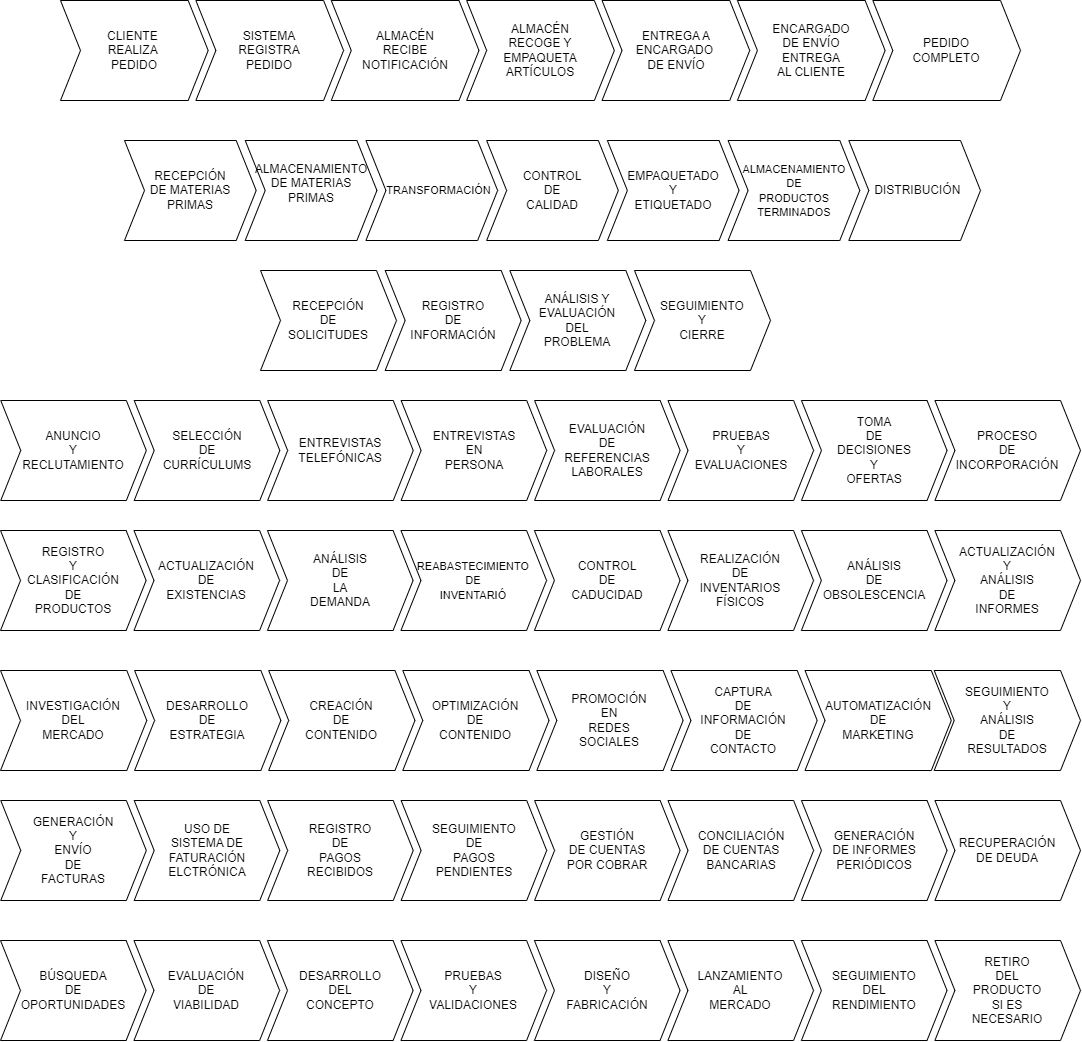

The diagram above was exported from draw.io. Its source (the exported page's mxGraphModel, read from the mxfile embedded in the PNG):
<mxGraphModel dx="2512" dy="1214" grid="1" gridSize="10" guides="1" tooltips="1" connect="1" arrows="1" fold="1" page="1" pageScale="1" pageWidth="827" pageHeight="1169" math="0" shadow="0">
  <root>
    <mxCell id="0" />
    <mxCell id="1" parent="0" />
    <mxCell id="5RNMROvo2O2HzetW4P1q-1" value="CLIENTE&amp;nbsp;&lt;div&gt;REALIZA&amp;nbsp;&lt;/div&gt;&lt;div&gt;PEDIDO&lt;/div&gt;" style="shape=step;perimeter=stepPerimeter;whiteSpace=wrap;html=1;fixedSize=1;container=0;" vertex="1" parent="1">
      <mxGeometry x="350" y="70" width="147.6923076923077" height="100" as="geometry" />
    </mxCell>
    <mxCell id="5RNMROvo2O2HzetW4P1q-2" value="SISTEMA&lt;div&gt;REGISTRA&lt;/div&gt;&lt;div&gt;PEDIDO&lt;/div&gt;" style="shape=step;perimeter=stepPerimeter;whiteSpace=wrap;html=1;fixedSize=1;container=0;" vertex="1" parent="1">
      <mxGeometry x="485.38461538461536" y="70" width="147.6923076923077" height="100" as="geometry" />
    </mxCell>
    <mxCell id="5RNMROvo2O2HzetW4P1q-3" value="ALMACÉN&lt;div&gt;RECIBE&lt;/div&gt;&lt;div&gt;NOTIFICACIÓN&lt;/div&gt;" style="shape=step;perimeter=stepPerimeter;whiteSpace=wrap;html=1;fixedSize=1;container=0;" vertex="1" parent="1">
      <mxGeometry x="620.7692307692307" y="70" width="147.6923076923077" height="100" as="geometry" />
    </mxCell>
    <mxCell id="5RNMROvo2O2HzetW4P1q-4" value="ENTREGA A&lt;div&gt;ENCARGADO&amp;nbsp;&lt;/div&gt;&lt;div&gt;DE&amp;nbsp;&lt;span style=&quot;background-color: initial;&quot;&gt;ENVÍO&lt;/span&gt;&lt;/div&gt;" style="shape=step;perimeter=stepPerimeter;whiteSpace=wrap;html=1;fixedSize=1;container=0;" vertex="1" parent="1">
      <mxGeometry x="891.5384615384615" y="70" width="147.6923076923077" height="100" as="geometry" />
    </mxCell>
    <mxCell id="5RNMROvo2O2HzetW4P1q-5" value="PEDIDO&lt;div&gt;COMPLETO&lt;/div&gt;" style="shape=step;perimeter=stepPerimeter;whiteSpace=wrap;html=1;fixedSize=1;container=0;" vertex="1" parent="1">
      <mxGeometry x="1162.3076923076924" y="70" width="147.6923076923077" height="100" as="geometry" />
    </mxCell>
    <mxCell id="5RNMROvo2O2HzetW4P1q-6" value="ENCARGADO&lt;div&gt;DE ENVÍO&lt;/div&gt;&lt;div&gt;ENTREGA&lt;/div&gt;&lt;div&gt;AL CLIENTE&lt;/div&gt;" style="shape=step;perimeter=stepPerimeter;whiteSpace=wrap;html=1;fixedSize=1;container=0;" vertex="1" parent="1">
      <mxGeometry x="1026.923076923077" y="70" width="147.6923076923077" height="100" as="geometry" />
    </mxCell>
    <mxCell id="5RNMROvo2O2HzetW4P1q-7" value="ALMACÉN&lt;div&gt;RECOGE Y&lt;/div&gt;&lt;div&gt;EMPAQUETA&lt;/div&gt;&lt;div&gt;ARTÍCULOS&lt;/div&gt;" style="shape=step;perimeter=stepPerimeter;whiteSpace=wrap;html=1;fixedSize=1;container=0;" vertex="1" parent="1">
      <mxGeometry x="756.1538461538462" y="70" width="147.6923076923077" height="100" as="geometry" />
    </mxCell>
    <mxCell id="5RNMROvo2O2HzetW4P1q-8" value="RECEPCIÓN&lt;div&gt;DE MATERIAS&lt;/div&gt;&lt;div&gt;PRIMAS&lt;/div&gt;" style="shape=step;perimeter=stepPerimeter;whiteSpace=wrap;html=1;fixedSize=1;container=0;" vertex="1" parent="1">
      <mxGeometry x="414" y="210" width="131.69230769230768" height="100" as="geometry" />
    </mxCell>
    <mxCell id="5RNMROvo2O2HzetW4P1q-9" value="ALMACENAMIENTO&lt;div&gt;DE MATERIAS&lt;/div&gt;&lt;div&gt;PRIMAS&lt;/div&gt;&lt;div&gt;&lt;br&gt;&lt;/div&gt;" style="shape=step;perimeter=stepPerimeter;whiteSpace=wrap;html=1;fixedSize=1;container=0;" vertex="1" parent="1">
      <mxGeometry x="534.7179487179487" y="210" width="131.69230769230768" height="100" as="geometry" />
    </mxCell>
    <mxCell id="5RNMROvo2O2HzetW4P1q-10" value="&lt;font style=&quot;font-size: 11px;&quot;&gt;&amp;nbsp; &amp;nbsp; &amp;nbsp;TRANSFORMACIÓN&lt;/font&gt;" style="shape=step;perimeter=stepPerimeter;whiteSpace=wrap;html=1;fixedSize=1;container=0;" vertex="1" parent="1">
      <mxGeometry x="655.4358974358975" y="210" width="131.69230769230768" height="100" as="geometry" />
    </mxCell>
    <mxCell id="5RNMROvo2O2HzetW4P1q-11" value="EMPAQUETADO&lt;div&gt;Y&lt;/div&gt;&lt;div&gt;ETIQUETADO&lt;/div&gt;" style="shape=step;perimeter=stepPerimeter;whiteSpace=wrap;html=1;fixedSize=1;container=0;" vertex="1" parent="1">
      <mxGeometry x="896.8717948717948" y="210" width="131.69230769230768" height="100" as="geometry" />
    </mxCell>
    <mxCell id="5RNMROvo2O2HzetW4P1q-12" value="&amp;nbsp; DISTRIBUCIÓN" style="shape=step;perimeter=stepPerimeter;whiteSpace=wrap;html=1;fixedSize=1;container=0;" vertex="1" parent="1">
      <mxGeometry x="1138.3076923076922" y="210" width="131.69230769230768" height="100" as="geometry" />
    </mxCell>
    <mxCell id="5RNMROvo2O2HzetW4P1q-13" value="&lt;font style=&quot;font-size: 11px;&quot;&gt;ALMACENAMIENTO&lt;/font&gt;&lt;div&gt;&lt;font style=&quot;font-size: 11px;&quot;&gt;DE&lt;/font&gt;&lt;/div&gt;&lt;div&gt;&lt;font style=&quot;font-size: 11px;&quot;&gt;PRODUCTOS&lt;/font&gt;&lt;/div&gt;&lt;div&gt;&lt;font style=&quot;font-size: 11px;&quot;&gt;TERMINADOS&lt;/font&gt;&lt;/div&gt;" style="shape=step;perimeter=stepPerimeter;whiteSpace=wrap;html=1;fixedSize=1;container=0;" vertex="1" parent="1">
      <mxGeometry x="1017.5897435897435" y="210" width="131.69230769230768" height="100" as="geometry" />
    </mxCell>
    <mxCell id="5RNMROvo2O2HzetW4P1q-14" value="CONTROL&lt;div&gt;DE&lt;/div&gt;&lt;div&gt;CALIDAD&lt;/div&gt;" style="shape=step;perimeter=stepPerimeter;whiteSpace=wrap;html=1;fixedSize=1;container=0;" vertex="1" parent="1">
      <mxGeometry x="776.1538461538461" y="210" width="131.69230769230768" height="100" as="geometry" />
    </mxCell>
    <mxCell id="5RNMROvo2O2HzetW4P1q-15" value="RECEPCIÓN&lt;div&gt;DE&lt;/div&gt;&lt;div&gt;SOLICITUDES&lt;/div&gt;" style="shape=step;perimeter=stepPerimeter;whiteSpace=wrap;html=1;fixedSize=1;container=0;" vertex="1" parent="1">
      <mxGeometry x="550" y="340" width="136" height="100" as="geometry" />
    </mxCell>
    <mxCell id="5RNMROvo2O2HzetW4P1q-16" value="REGISTRO&lt;div&gt;DE&lt;/div&gt;&lt;div&gt;INFORMACIÓN&lt;/div&gt;" style="shape=step;perimeter=stepPerimeter;whiteSpace=wrap;html=1;fixedSize=1;container=0;" vertex="1" parent="1">
      <mxGeometry x="674.6666666666666" y="340" width="136" height="100" as="geometry" />
    </mxCell>
    <mxCell id="5RNMROvo2O2HzetW4P1q-17" value="ANÁLISIS Y&lt;div&gt;EVALUACIÓN&lt;/div&gt;&lt;div&gt;DEL&lt;/div&gt;&lt;div&gt;PROBLEMA&lt;/div&gt;" style="shape=step;perimeter=stepPerimeter;whiteSpace=wrap;html=1;fixedSize=1;container=0;" vertex="1" parent="1">
      <mxGeometry x="799.3333333333333" y="340" width="136" height="100" as="geometry" />
    </mxCell>
    <mxCell id="5RNMROvo2O2HzetW4P1q-18" value="SEGUIMIENTO&lt;div&gt;Y&lt;/div&gt;&lt;div&gt;CIERRE&lt;/div&gt;" style="shape=step;perimeter=stepPerimeter;whiteSpace=wrap;html=1;fixedSize=1;container=0;" vertex="1" parent="1">
      <mxGeometry x="924" y="340" width="136" height="100" as="geometry" />
    </mxCell>
    <mxCell id="5RNMROvo2O2HzetW4P1q-19" value="ANUNCIO&lt;div&gt;Y&lt;/div&gt;&lt;div&gt;RECLUTAMIENTO&lt;/div&gt;" style="shape=step;perimeter=stepPerimeter;whiteSpace=wrap;html=1;fixedSize=1;container=0;" vertex="1" parent="1">
      <mxGeometry x="290.25" y="470" width="145.58426966292134" height="100" as="geometry" />
    </mxCell>
    <mxCell id="5RNMROvo2O2HzetW4P1q-20" value="SELECCIÓN&lt;div&gt;DE&lt;/div&gt;&lt;div&gt;CURRÍCULUMS&lt;/div&gt;" style="shape=step;perimeter=stepPerimeter;whiteSpace=wrap;html=1;fixedSize=1;container=0;" vertex="1" parent="1">
      <mxGeometry x="423.7022471910112" y="470" width="145.58426966292134" height="100" as="geometry" />
    </mxCell>
    <mxCell id="5RNMROvo2O2HzetW4P1q-21" value="ENTREVISTAS&lt;div&gt;TELEFÓNICAS&lt;/div&gt;" style="shape=step;perimeter=stepPerimeter;whiteSpace=wrap;html=1;fixedSize=1;container=0;" vertex="1" parent="1">
      <mxGeometry x="557.1544943820224" y="470" width="145.58426966292134" height="100" as="geometry" />
    </mxCell>
    <mxCell id="5RNMROvo2O2HzetW4P1q-22" value="EVALUACIÓN&lt;div&gt;DE&lt;/div&gt;&lt;div&gt;REFERENCIAS&lt;/div&gt;&lt;div&gt;LABORALES&lt;/div&gt;" style="shape=step;perimeter=stepPerimeter;whiteSpace=wrap;html=1;fixedSize=1;container=0;" vertex="1" parent="1">
      <mxGeometry x="824.0589887640449" y="470" width="145.58426966292134" height="100" as="geometry" />
    </mxCell>
    <mxCell id="5RNMROvo2O2HzetW4P1q-23" value="TOMA&lt;div&gt;DE&lt;/div&gt;&lt;div&gt;DECISIONES&lt;/div&gt;&lt;div&gt;Y&lt;/div&gt;&lt;div&gt;OFERTAS&lt;/div&gt;" style="shape=step;perimeter=stepPerimeter;whiteSpace=wrap;html=1;fixedSize=1;container=0;" vertex="1" parent="1">
      <mxGeometry x="1090.9634831460676" y="470" width="145.58426966292134" height="100" as="geometry" />
    </mxCell>
    <mxCell id="5RNMROvo2O2HzetW4P1q-24" value="PRUEBAS&lt;div&gt;Y&lt;/div&gt;&lt;div&gt;EVALUACIONES&lt;/div&gt;" style="shape=step;perimeter=stepPerimeter;whiteSpace=wrap;html=1;fixedSize=1;container=0;" vertex="1" parent="1">
      <mxGeometry x="957.5112359550562" y="470" width="145.58426966292134" height="100" as="geometry" />
    </mxCell>
    <mxCell id="5RNMROvo2O2HzetW4P1q-25" value="ENTREVISTAS&lt;div&gt;EN&lt;/div&gt;&lt;div&gt;PERSONA&lt;/div&gt;" style="shape=step;perimeter=stepPerimeter;whiteSpace=wrap;html=1;fixedSize=1;container=0;" vertex="1" parent="1">
      <mxGeometry x="690.6067415730338" y="470" width="145.58426966292134" height="100" as="geometry" />
    </mxCell>
    <mxCell id="5RNMROvo2O2HzetW4P1q-26" value="PROCESO&lt;div&gt;DE&lt;/div&gt;&lt;div&gt;INCORPORACIÓN&lt;/div&gt;" style="shape=step;perimeter=stepPerimeter;whiteSpace=wrap;html=1;fixedSize=1;container=0;" vertex="1" parent="1">
      <mxGeometry x="1224.415730337079" y="470" width="145.58426966292134" height="100" as="geometry" />
    </mxCell>
    <mxCell id="5RNMROvo2O2HzetW4P1q-27" value="REGISTRO&lt;div&gt;Y&lt;/div&gt;&lt;div&gt;CLASIFICACIÓN&lt;/div&gt;&lt;div&gt;DE&lt;/div&gt;&lt;div&gt;PRODUCTOS&lt;/div&gt;" style="shape=step;perimeter=stepPerimeter;whiteSpace=wrap;html=1;fixedSize=1;container=0;" vertex="1" parent="1">
      <mxGeometry x="290" y="600" width="145.61797752808988" height="100" as="geometry" />
    </mxCell>
    <mxCell id="5RNMROvo2O2HzetW4P1q-28" value="ACTUALIZACIÓN&lt;div&gt;DE&lt;/div&gt;&lt;div&gt;EXISTENCIAS&lt;/div&gt;" style="shape=step;perimeter=stepPerimeter;whiteSpace=wrap;html=1;fixedSize=1;container=0;" vertex="1" parent="1">
      <mxGeometry x="423.48314606741576" y="600" width="145.61797752808988" height="100" as="geometry" />
    </mxCell>
    <mxCell id="5RNMROvo2O2HzetW4P1q-29" value="ANÁLISIS&lt;div&gt;DE&lt;/div&gt;&lt;div&gt;LA&lt;/div&gt;&lt;div&gt;DEMANDA&lt;/div&gt;" style="shape=step;perimeter=stepPerimeter;whiteSpace=wrap;html=1;fixedSize=1;container=0;" vertex="1" parent="1">
      <mxGeometry x="556.9662921348315" y="600" width="145.61797752808988" height="100" as="geometry" />
    </mxCell>
    <mxCell id="5RNMROvo2O2HzetW4P1q-30" value="CONTROL&lt;div&gt;DE&lt;/div&gt;&lt;div&gt;CADUCIDAD&lt;/div&gt;" style="shape=step;perimeter=stepPerimeter;whiteSpace=wrap;html=1;fixedSize=1;container=0;" vertex="1" parent="1">
      <mxGeometry x="823.9325842696629" y="600" width="145.61797752808988" height="100" as="geometry" />
    </mxCell>
    <mxCell id="5RNMROvo2O2HzetW4P1q-31" value="ANÁLISIS&lt;div&gt;DE&lt;/div&gt;&lt;div&gt;OBSOLESCENCIA&lt;/div&gt;" style="shape=step;perimeter=stepPerimeter;whiteSpace=wrap;html=1;fixedSize=1;container=0;" vertex="1" parent="1">
      <mxGeometry x="1090.8988764044943" y="600" width="145.61797752808988" height="100" as="geometry" />
    </mxCell>
    <mxCell id="5RNMROvo2O2HzetW4P1q-32" value="REALIZACIÓN&lt;div&gt;DE&lt;/div&gt;&lt;div&gt;INVENTARIOS&lt;/div&gt;&lt;div&gt;FÍSICOS&lt;/div&gt;" style="shape=step;perimeter=stepPerimeter;whiteSpace=wrap;html=1;fixedSize=1;container=0;" vertex="1" parent="1">
      <mxGeometry x="957.4157303370787" y="600" width="145.61797752808988" height="100" as="geometry" />
    </mxCell>
    <mxCell id="5RNMROvo2O2HzetW4P1q-33" value="&lt;font style=&quot;font-size: 11px;&quot;&gt;REABASTECIMIENTO&lt;/font&gt;&lt;div&gt;&lt;font style=&quot;font-size: 11px;&quot;&gt;DE&lt;/font&gt;&lt;/div&gt;&lt;div&gt;&lt;font style=&quot;font-size: 11px;&quot;&gt;INVENTARIÓ&lt;/font&gt;&lt;/div&gt;" style="shape=step;perimeter=stepPerimeter;whiteSpace=wrap;html=1;fixedSize=1;container=0;" vertex="1" parent="1">
      <mxGeometry x="690.4494382022472" y="600" width="145.61797752808988" height="100" as="geometry" />
    </mxCell>
    <mxCell id="5RNMROvo2O2HzetW4P1q-34" value="ACTUALIZACIÓN&lt;div&gt;Y&lt;/div&gt;&lt;div&gt;ANÁLISIS&lt;/div&gt;&lt;div&gt;DE&lt;/div&gt;&lt;div&gt;INFORMES&lt;/div&gt;" style="shape=step;perimeter=stepPerimeter;whiteSpace=wrap;html=1;fixedSize=1;container=0;" vertex="1" parent="1">
      <mxGeometry x="1224.3820224719102" y="600" width="145.61797752808988" height="100" as="geometry" />
    </mxCell>
    <mxCell id="5RNMROvo2O2HzetW4P1q-35" value="INVESTIGACIÓN&lt;div&gt;DEL&lt;/div&gt;&lt;div&gt;MERCADO&lt;/div&gt;" style="shape=step;perimeter=stepPerimeter;whiteSpace=wrap;html=1;fixedSize=1;container=0;" vertex="1" parent="1">
      <mxGeometry x="290" y="740" width="146.27539503386004" height="100" as="geometry" />
    </mxCell>
    <mxCell id="5RNMROvo2O2HzetW4P1q-36" value="DESARROLLO&lt;div&gt;DE&lt;/div&gt;&lt;div&gt;ESTRATEGIA&lt;/div&gt;" style="shape=step;perimeter=stepPerimeter;whiteSpace=wrap;html=1;fixedSize=1;container=0;" vertex="1" parent="1">
      <mxGeometry x="424.08577878103836" y="740" width="146.27539503386004" height="100" as="geometry" />
    </mxCell>
    <mxCell id="5RNMROvo2O2HzetW4P1q-37" value="CREACIÓN&lt;div&gt;DE&lt;/div&gt;&lt;div&gt;CONTENIDO&lt;/div&gt;" style="shape=step;perimeter=stepPerimeter;whiteSpace=wrap;html=1;fixedSize=1;container=0;" vertex="1" parent="1">
      <mxGeometry x="558.1715575620767" y="740" width="146.27539503386004" height="100" as="geometry" />
    </mxCell>
    <mxCell id="5RNMROvo2O2HzetW4P1q-38" value="PROMOCIÓN&lt;div&gt;EN&lt;/div&gt;&lt;div&gt;REDES&lt;/div&gt;&lt;div&gt;SOCIALES&lt;/div&gt;" style="shape=step;perimeter=stepPerimeter;whiteSpace=wrap;html=1;fixedSize=1;container=0;" vertex="1" parent="1">
      <mxGeometry x="826.3431151241534" y="740" width="146.27539503386004" height="100" as="geometry" />
    </mxCell>
    <mxCell id="5RNMROvo2O2HzetW4P1q-39" value="AUTOMATIZACIÓN&lt;div&gt;DE&lt;/div&gt;&lt;div&gt;MARKETING&lt;/div&gt;" style="shape=step;perimeter=stepPerimeter;whiteSpace=wrap;html=1;fixedSize=1;container=0;" vertex="1" parent="1">
      <mxGeometry x="1094.5146726862304" y="740" width="146.27539503386004" height="100" as="geometry" />
    </mxCell>
    <mxCell id="5RNMROvo2O2HzetW4P1q-40" value="CAPTURA&lt;div&gt;DE&lt;/div&gt;&lt;div&gt;INFORMACIÓN&lt;/div&gt;&lt;div&gt;DE&lt;/div&gt;&lt;div&gt;CONTACTO&lt;/div&gt;" style="shape=step;perimeter=stepPerimeter;whiteSpace=wrap;html=1;fixedSize=1;container=0;" vertex="1" parent="1">
      <mxGeometry x="960.4288939051919" y="740" width="146.27539503386004" height="100" as="geometry" />
    </mxCell>
    <mxCell id="5RNMROvo2O2HzetW4P1q-41" value="OPTIMIZACIÓN&lt;div&gt;DE&lt;/div&gt;&lt;div&gt;CONTENIDO&lt;/div&gt;" style="shape=step;perimeter=stepPerimeter;whiteSpace=wrap;html=1;fixedSize=1;container=0;" vertex="1" parent="1">
      <mxGeometry x="692.2573363431152" y="740" width="146.27539503386004" height="100" as="geometry" />
    </mxCell>
    <mxCell id="5RNMROvo2O2HzetW4P1q-42" value="SEGUIMIENTO&lt;div&gt;Y&lt;/div&gt;&lt;div&gt;ANÁLISIS&lt;/div&gt;&lt;div&gt;DE&lt;/div&gt;&lt;div&gt;RESULTADOS&lt;/div&gt;" style="shape=step;perimeter=stepPerimeter;whiteSpace=wrap;html=1;fixedSize=1;container=0;" vertex="1" parent="1">
      <mxGeometry x="1223.7246049661399" y="740" width="146.27539503386004" height="100" as="geometry" />
    </mxCell>
    <mxCell id="5RNMROvo2O2HzetW4P1q-43" value="GENERACIÓN&lt;div&gt;Y&lt;/div&gt;&lt;div&gt;ENVÍO&lt;/div&gt;&lt;div&gt;DE&lt;/div&gt;&lt;div&gt;FACTURAS&lt;/div&gt;" style="shape=step;perimeter=stepPerimeter;whiteSpace=wrap;html=1;fixedSize=1;container=0;" vertex="1" parent="1">
      <mxGeometry x="290.25" y="870" width="145.58426966292132" height="100" as="geometry" />
    </mxCell>
    <mxCell id="5RNMROvo2O2HzetW4P1q-44" value="USO DE&lt;div&gt;SISTEMA DE&lt;/div&gt;&lt;div&gt;FATURACIÓN&lt;/div&gt;&lt;div&gt;ELCTRÓNICA&lt;/div&gt;" style="shape=step;perimeter=stepPerimeter;whiteSpace=wrap;html=1;fixedSize=1;container=0;" vertex="1" parent="1">
      <mxGeometry x="423.7022471910112" y="870" width="145.58426966292132" height="100" as="geometry" />
    </mxCell>
    <mxCell id="5RNMROvo2O2HzetW4P1q-45" value="REGISTRO&lt;div&gt;DE&lt;/div&gt;&lt;div&gt;PAGOS&lt;/div&gt;&lt;div&gt;RECIBIDOS&lt;/div&gt;" style="shape=step;perimeter=stepPerimeter;whiteSpace=wrap;html=1;fixedSize=1;container=0;" vertex="1" parent="1">
      <mxGeometry x="557.1544943820224" y="870" width="145.58426966292132" height="100" as="geometry" />
    </mxCell>
    <mxCell id="5RNMROvo2O2HzetW4P1q-46" value="GESTIÓN&lt;div&gt;DE CUENTAS&lt;/div&gt;&lt;div&gt;POR COBRAR&lt;/div&gt;" style="shape=step;perimeter=stepPerimeter;whiteSpace=wrap;html=1;fixedSize=1;container=0;" vertex="1" parent="1">
      <mxGeometry x="824.0589887640448" y="870" width="145.58426966292132" height="100" as="geometry" />
    </mxCell>
    <mxCell id="5RNMROvo2O2HzetW4P1q-47" value="GENERACIÓN&lt;div&gt;DE INFORMES&lt;/div&gt;&lt;div&gt;PERIÓDICOS&lt;/div&gt;" style="shape=step;perimeter=stepPerimeter;whiteSpace=wrap;html=1;fixedSize=1;container=0;" vertex="1" parent="1">
      <mxGeometry x="1090.9634831460673" y="870" width="145.58426966292132" height="100" as="geometry" />
    </mxCell>
    <mxCell id="5RNMROvo2O2HzetW4P1q-48" value="CONCILIACIÓN&lt;div&gt;DE CUENTAS&lt;/div&gt;&lt;div&gt;BANCARIAS&lt;/div&gt;" style="shape=step;perimeter=stepPerimeter;whiteSpace=wrap;html=1;fixedSize=1;container=0;" vertex="1" parent="1">
      <mxGeometry x="957.5112359550561" y="870" width="145.58426966292132" height="100" as="geometry" />
    </mxCell>
    <mxCell id="5RNMROvo2O2HzetW4P1q-49" value="SEGUIMIENTO&lt;div&gt;DE&lt;/div&gt;&lt;div&gt;PAGOS&lt;/div&gt;&lt;div&gt;PENDIENTES&lt;/div&gt;" style="shape=step;perimeter=stepPerimeter;whiteSpace=wrap;html=1;fixedSize=1;container=0;" vertex="1" parent="1">
      <mxGeometry x="690.6067415730337" y="870" width="145.58426966292132" height="100" as="geometry" />
    </mxCell>
    <mxCell id="5RNMROvo2O2HzetW4P1q-50" value="RECUPERACIÓN&lt;div&gt;DE DEUDA&lt;/div&gt;" style="shape=step;perimeter=stepPerimeter;whiteSpace=wrap;html=1;fixedSize=1;container=0;" vertex="1" parent="1">
      <mxGeometry x="1224.4157303370785" y="870" width="145.58426966292132" height="100" as="geometry" />
    </mxCell>
    <mxCell id="5RNMROvo2O2HzetW4P1q-51" value="BÚSQUEDA&lt;div&gt;DE&lt;/div&gt;&lt;div&gt;OPORTUNIDADES&lt;/div&gt;" style="shape=step;perimeter=stepPerimeter;whiteSpace=wrap;html=1;fixedSize=1;container=0;" vertex="1" parent="1">
      <mxGeometry x="290" y="1010" width="145.61797752808988" height="100" as="geometry" />
    </mxCell>
    <mxCell id="5RNMROvo2O2HzetW4P1q-52" value="EVALUACIÓN&lt;div&gt;DE&lt;/div&gt;&lt;div&gt;VIABILIDAD&lt;/div&gt;" style="shape=step;perimeter=stepPerimeter;whiteSpace=wrap;html=1;fixedSize=1;container=0;" vertex="1" parent="1">
      <mxGeometry x="423.4831460674157" y="1010" width="145.61797752808988" height="100" as="geometry" />
    </mxCell>
    <mxCell id="5RNMROvo2O2HzetW4P1q-53" value="DESARROLLO&lt;div&gt;DEL&lt;/div&gt;&lt;div&gt;CONCEPTO&lt;/div&gt;" style="shape=step;perimeter=stepPerimeter;whiteSpace=wrap;html=1;fixedSize=1;container=0;" vertex="1" parent="1">
      <mxGeometry x="556.9662921348314" y="1010" width="145.61797752808988" height="100" as="geometry" />
    </mxCell>
    <mxCell id="5RNMROvo2O2HzetW4P1q-54" value="DISEÑO&lt;div&gt;Y&lt;/div&gt;&lt;div&gt;FABRICACIÓN&lt;/div&gt;" style="shape=step;perimeter=stepPerimeter;whiteSpace=wrap;html=1;fixedSize=1;container=0;" vertex="1" parent="1">
      <mxGeometry x="823.9325842696628" y="1010" width="145.61797752808988" height="100" as="geometry" />
    </mxCell>
    <mxCell id="5RNMROvo2O2HzetW4P1q-55" value="SEGUIMIENTO&lt;div&gt;DEL&lt;/div&gt;&lt;div&gt;RENDIMIENTO&lt;/div&gt;" style="shape=step;perimeter=stepPerimeter;whiteSpace=wrap;html=1;fixedSize=1;container=0;" vertex="1" parent="1">
      <mxGeometry x="1090.898876404494" y="1010" width="145.61797752808988" height="100" as="geometry" />
    </mxCell>
    <mxCell id="5RNMROvo2O2HzetW4P1q-56" value="LANZAMIENTO&lt;div&gt;AL&lt;/div&gt;&lt;div&gt;MERCADO&lt;/div&gt;" style="shape=step;perimeter=stepPerimeter;whiteSpace=wrap;html=1;fixedSize=1;container=0;" vertex="1" parent="1">
      <mxGeometry x="957.4157303370786" y="1010" width="145.61797752808988" height="100" as="geometry" />
    </mxCell>
    <mxCell id="5RNMROvo2O2HzetW4P1q-57" value="PRUEBAS&lt;div&gt;Y&lt;/div&gt;&lt;div&gt;VALIDACIONES&lt;/div&gt;" style="shape=step;perimeter=stepPerimeter;whiteSpace=wrap;html=1;fixedSize=1;container=0;" vertex="1" parent="1">
      <mxGeometry x="690.449438202247" y="1010" width="145.61797752808988" height="100" as="geometry" />
    </mxCell>
    <mxCell id="5RNMROvo2O2HzetW4P1q-58" value="RETIRO&lt;div&gt;DEL&lt;/div&gt;&lt;div&gt;PRODUCTO&lt;/div&gt;&lt;div&gt;SI ES&lt;/div&gt;&lt;div&gt;NECESARIO&lt;/div&gt;" style="shape=step;perimeter=stepPerimeter;whiteSpace=wrap;html=1;fixedSize=1;container=0;" vertex="1" parent="1">
      <mxGeometry x="1224.3820224719102" y="1010" width="145.61797752808988" height="100" as="geometry" />
    </mxCell>
  </root>
</mxGraphModel>